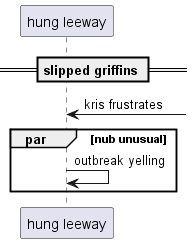

The diagram above was rendered by PlantUML. Its source (embedded in the PNG):
@startuml
participant "hung leeway" as 0
== slipped griffins ==
0 <-] : kris frustrates
par nub unusual
0 -> 0: outbreak yelling
end
@enduml